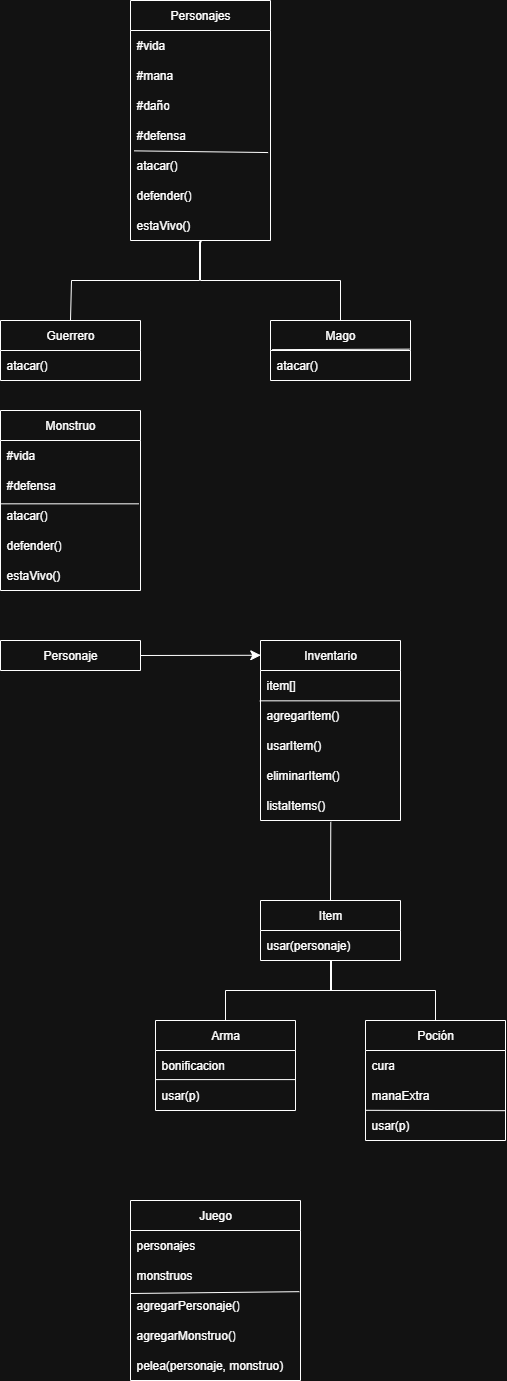

The diagram above was exported from draw.io. Its source (the exported page's mxGraphModel, read from the mxfile embedded in the PNG):
<mxGraphModel dx="1235" dy="790" grid="1" gridSize="10" guides="1" tooltips="1" connect="1" arrows="1" fold="1" page="1" pageScale="1" pageWidth="827" pageHeight="1169" math="0" shadow="0">
  <root>
    <mxCell id="WIyWlLk6GJQsqaUBKTNV-0" />
    <mxCell id="WIyWlLk6GJQsqaUBKTNV-1" parent="WIyWlLk6GJQsqaUBKTNV-0" />
    <mxCell id="mbuEzOwS3a_Cs84pD3IF-85" value="Mago" style="swimlane;fontStyle=0;childLayout=stackLayout;horizontal=1;startSize=30;horizontalStack=0;resizeParent=1;resizeParentMax=0;resizeLast=0;collapsible=1;marginBottom=0;whiteSpace=wrap;html=1;" parent="WIyWlLk6GJQsqaUBKTNV-1" vertex="1">
      <mxGeometry x="480" y="330" width="140" height="60" as="geometry" />
    </mxCell>
    <mxCell id="mbuEzOwS3a_Cs84pD3IF-129" value="" style="endArrow=none;html=1;rounded=0;fontSize=12;startSize=8;endSize=8;curved=1;entryX=0.992;entryY=-0.045;entryDx=0;entryDy=0;entryPerimeter=0;exitX=0.012;exitY=-0.029;exitDx=0;exitDy=0;exitPerimeter=0;" parent="mbuEzOwS3a_Cs84pD3IF-85" source="mbuEzOwS3a_Cs84pD3IF-128" target="mbuEzOwS3a_Cs84pD3IF-128" edge="1">
      <mxGeometry width="50" height="50" relative="1" as="geometry">
        <mxPoint x="-14" y="90" as="sourcePoint" />
        <mxPoint x="126" y="90" as="targetPoint" />
      </mxGeometry>
    </mxCell>
    <mxCell id="mbuEzOwS3a_Cs84pD3IF-128" value="atacar()&amp;nbsp;" style="text;strokeColor=none;fillColor=none;align=left;verticalAlign=middle;spacingLeft=4;spacingRight=4;overflow=hidden;points=[[0,0.5],[1,0.5]];portConstraint=eastwest;rotatable=0;whiteSpace=wrap;html=1;" parent="mbuEzOwS3a_Cs84pD3IF-85" vertex="1">
      <mxGeometry y="30" width="140" height="30" as="geometry" />
    </mxCell>
    <mxCell id="JuPWaX8W6KslI68cZLMr-0" value="Guerrero" style="swimlane;fontStyle=0;childLayout=stackLayout;horizontal=1;startSize=30;horizontalStack=0;resizeParent=1;resizeParentMax=0;resizeLast=0;collapsible=1;marginBottom=0;whiteSpace=wrap;html=1;" parent="WIyWlLk6GJQsqaUBKTNV-1" vertex="1">
      <mxGeometry x="210" y="330" width="140" height="60" as="geometry" />
    </mxCell>
    <mxCell id="JuPWaX8W6KslI68cZLMr-3" value="atacar()" style="text;strokeColor=none;fillColor=none;align=left;verticalAlign=middle;spacingLeft=4;spacingRight=4;overflow=hidden;points=[[0,0.5],[1,0.5]];portConstraint=eastwest;rotatable=0;whiteSpace=wrap;html=1;" parent="JuPWaX8W6KslI68cZLMr-0" vertex="1">
      <mxGeometry y="30" width="140" height="30" as="geometry" />
    </mxCell>
    <mxCell id="JuPWaX8W6KslI68cZLMr-6" value="Personajes" style="swimlane;fontStyle=0;childLayout=stackLayout;horizontal=1;startSize=30;horizontalStack=0;resizeParent=1;resizeParentMax=0;resizeLast=0;collapsible=1;marginBottom=0;whiteSpace=wrap;html=1;" parent="WIyWlLk6GJQsqaUBKTNV-1" vertex="1">
      <mxGeometry x="340" y="10" width="140" height="240" as="geometry" />
    </mxCell>
    <mxCell id="JuPWaX8W6KslI68cZLMr-7" value="#vida" style="text;strokeColor=none;fillColor=none;align=left;verticalAlign=middle;spacingLeft=4;spacingRight=4;overflow=hidden;points=[[0,0.5],[1,0.5]];portConstraint=eastwest;rotatable=0;whiteSpace=wrap;html=1;" parent="JuPWaX8W6KslI68cZLMr-6" vertex="1">
      <mxGeometry y="30" width="140" height="30" as="geometry" />
    </mxCell>
    <mxCell id="JuPWaX8W6KslI68cZLMr-8" value="#mana" style="text;strokeColor=none;fillColor=none;align=left;verticalAlign=middle;spacingLeft=4;spacingRight=4;overflow=hidden;points=[[0,0.5],[1,0.5]];portConstraint=eastwest;rotatable=0;whiteSpace=wrap;html=1;" parent="JuPWaX8W6KslI68cZLMr-6" vertex="1">
      <mxGeometry y="60" width="140" height="30" as="geometry" />
    </mxCell>
    <mxCell id="JuPWaX8W6KslI68cZLMr-9" value="#daño" style="text;strokeColor=none;fillColor=none;align=left;verticalAlign=middle;spacingLeft=4;spacingRight=4;overflow=hidden;points=[[0,0.5],[1,0.5]];portConstraint=eastwest;rotatable=0;whiteSpace=wrap;html=1;" parent="JuPWaX8W6KslI68cZLMr-6" vertex="1">
      <mxGeometry y="90" width="140" height="30" as="geometry" />
    </mxCell>
    <mxCell id="JuPWaX8W6KslI68cZLMr-10" value="#defensa" style="text;strokeColor=none;fillColor=none;align=left;verticalAlign=middle;spacingLeft=4;spacingRight=4;overflow=hidden;points=[[0,0.5],[1,0.5]];portConstraint=eastwest;rotatable=0;whiteSpace=wrap;html=1;" parent="JuPWaX8W6KslI68cZLMr-6" vertex="1">
      <mxGeometry y="120" width="140" height="30" as="geometry" />
    </mxCell>
    <mxCell id="JuPWaX8W6KslI68cZLMr-11" value="atacar()" style="text;strokeColor=none;fillColor=none;align=left;verticalAlign=middle;spacingLeft=4;spacingRight=4;overflow=hidden;points=[[0,0.5],[1,0.5]];portConstraint=eastwest;rotatable=0;whiteSpace=wrap;html=1;" parent="JuPWaX8W6KslI68cZLMr-6" vertex="1">
      <mxGeometry y="150" width="140" height="30" as="geometry" />
    </mxCell>
    <mxCell id="JuPWaX8W6KslI68cZLMr-12" value="defender()" style="text;strokeColor=none;fillColor=none;align=left;verticalAlign=middle;spacingLeft=4;spacingRight=4;overflow=hidden;points=[[0,0.5],[1,0.5]];portConstraint=eastwest;rotatable=0;whiteSpace=wrap;html=1;" parent="JuPWaX8W6KslI68cZLMr-6" vertex="1">
      <mxGeometry y="180" width="140" height="30" as="geometry" />
    </mxCell>
    <mxCell id="3Db42AAPAgiYYrXC6TGD-4" value="estaVivo()" style="text;strokeColor=none;fillColor=none;align=left;verticalAlign=middle;spacingLeft=4;spacingRight=4;overflow=hidden;points=[[0,0.5],[1,0.5]];portConstraint=eastwest;rotatable=0;whiteSpace=wrap;html=1;" vertex="1" parent="JuPWaX8W6KslI68cZLMr-6">
      <mxGeometry y="210" width="140" height="30" as="geometry" />
    </mxCell>
    <mxCell id="JuPWaX8W6KslI68cZLMr-13" value="" style="endArrow=none;html=1;rounded=0;exitX=0.027;exitY=0.012;exitDx=0;exitDy=0;exitPerimeter=0;entryX=0.983;entryY=0.068;entryDx=0;entryDy=0;entryPerimeter=0;" parent="JuPWaX8W6KslI68cZLMr-6" source="JuPWaX8W6KslI68cZLMr-11" target="JuPWaX8W6KslI68cZLMr-11" edge="1">
      <mxGeometry width="50" height="50" relative="1" as="geometry">
        <mxPoint x="40" y="230" as="sourcePoint" />
        <mxPoint x="90" y="180" as="targetPoint" />
      </mxGeometry>
    </mxCell>
    <mxCell id="JuPWaX8W6KslI68cZLMr-17" value="Monstruo" style="swimlane;fontStyle=0;childLayout=stackLayout;horizontal=1;startSize=30;horizontalStack=0;resizeParent=1;resizeParentMax=0;resizeLast=0;collapsible=1;marginBottom=0;whiteSpace=wrap;html=1;" parent="WIyWlLk6GJQsqaUBKTNV-1" vertex="1">
      <mxGeometry x="210" y="420" width="140" height="180" as="geometry" />
    </mxCell>
    <mxCell id="JuPWaX8W6KslI68cZLMr-18" value="#vida" style="text;strokeColor=none;fillColor=none;align=left;verticalAlign=middle;spacingLeft=4;spacingRight=4;overflow=hidden;points=[[0,0.5],[1,0.5]];portConstraint=eastwest;rotatable=0;whiteSpace=wrap;html=1;" parent="JuPWaX8W6KslI68cZLMr-17" vertex="1">
      <mxGeometry y="30" width="140" height="30" as="geometry" />
    </mxCell>
    <mxCell id="JuPWaX8W6KslI68cZLMr-19" value="#defensa" style="text;strokeColor=none;fillColor=none;align=left;verticalAlign=middle;spacingLeft=4;spacingRight=4;overflow=hidden;points=[[0,0.5],[1,0.5]];portConstraint=eastwest;rotatable=0;whiteSpace=wrap;html=1;" parent="JuPWaX8W6KslI68cZLMr-17" vertex="1">
      <mxGeometry y="60" width="140" height="30" as="geometry" />
    </mxCell>
    <mxCell id="JuPWaX8W6KslI68cZLMr-20" value="atacar()" style="text;strokeColor=none;fillColor=none;align=left;verticalAlign=middle;spacingLeft=4;spacingRight=4;overflow=hidden;points=[[0,0.5],[1,0.5]];portConstraint=eastwest;rotatable=0;whiteSpace=wrap;html=1;" parent="JuPWaX8W6KslI68cZLMr-17" vertex="1">
      <mxGeometry y="90" width="140" height="30" as="geometry" />
    </mxCell>
    <mxCell id="3Db42AAPAgiYYrXC6TGD-5" value="defender()" style="text;strokeColor=none;fillColor=none;align=left;verticalAlign=middle;spacingLeft=4;spacingRight=4;overflow=hidden;points=[[0,0.5],[1,0.5]];portConstraint=eastwest;rotatable=0;whiteSpace=wrap;html=1;" vertex="1" parent="JuPWaX8W6KslI68cZLMr-17">
      <mxGeometry y="120" width="140" height="30" as="geometry" />
    </mxCell>
    <mxCell id="3Db42AAPAgiYYrXC6TGD-6" value="estaVivo()" style="text;strokeColor=none;fillColor=none;align=left;verticalAlign=middle;spacingLeft=4;spacingRight=4;overflow=hidden;points=[[0,0.5],[1,0.5]];portConstraint=eastwest;rotatable=0;whiteSpace=wrap;html=1;" vertex="1" parent="JuPWaX8W6KslI68cZLMr-17">
      <mxGeometry y="150" width="140" height="30" as="geometry" />
    </mxCell>
    <mxCell id="JuPWaX8W6KslI68cZLMr-23" value="" style="endArrow=none;html=1;rounded=0;exitX=-0.002;exitY=0.111;exitDx=0;exitDy=0;exitPerimeter=0;entryX=0.989;entryY=1.111;entryDx=0;entryDy=0;entryPerimeter=0;" parent="JuPWaX8W6KslI68cZLMr-17" source="JuPWaX8W6KslI68cZLMr-20" target="JuPWaX8W6KslI68cZLMr-19" edge="1">
      <mxGeometry width="50" height="50" relative="1" as="geometry">
        <mxPoint x="220" y="20" as="sourcePoint" />
        <mxPoint x="270" y="-30" as="targetPoint" />
      </mxGeometry>
    </mxCell>
    <mxCell id="JuPWaX8W6KslI68cZLMr-28" value="Arma" style="swimlane;fontStyle=0;childLayout=stackLayout;horizontal=1;startSize=30;horizontalStack=0;resizeParent=1;resizeParentMax=0;resizeLast=0;collapsible=1;marginBottom=0;whiteSpace=wrap;html=1;" parent="WIyWlLk6GJQsqaUBKTNV-1" vertex="1">
      <mxGeometry x="365" y="1030" width="140" height="90" as="geometry" />
    </mxCell>
    <mxCell id="JuPWaX8W6KslI68cZLMr-29" value="bonificacion" style="text;strokeColor=none;fillColor=none;align=left;verticalAlign=middle;spacingLeft=4;spacingRight=4;overflow=hidden;points=[[0,0.5],[1,0.5]];portConstraint=eastwest;rotatable=0;whiteSpace=wrap;html=1;" parent="JuPWaX8W6KslI68cZLMr-28" vertex="1">
      <mxGeometry y="30" width="140" height="30" as="geometry" />
    </mxCell>
    <mxCell id="3Db42AAPAgiYYrXC6TGD-32" value="" style="endArrow=none;html=1;rounded=0;fontSize=12;startSize=8;endSize=8;curved=1;entryX=1;entryY=1.006;entryDx=0;entryDy=0;entryPerimeter=0;exitX=0.002;exitY=0.994;exitDx=0;exitDy=0;exitPerimeter=0;" edge="1" parent="JuPWaX8W6KslI68cZLMr-28">
      <mxGeometry width="50" height="50" relative="1" as="geometry">
        <mxPoint y="59.08999999999992" as="sourcePoint" />
        <mxPoint x="140" y="59.08999999999992" as="targetPoint" />
      </mxGeometry>
    </mxCell>
    <mxCell id="3Db42AAPAgiYYrXC6TGD-28" value="usar(p)" style="text;strokeColor=none;fillColor=none;align=left;verticalAlign=middle;spacingLeft=4;spacingRight=4;overflow=hidden;points=[[0,0.5],[1,0.5]];portConstraint=eastwest;rotatable=0;whiteSpace=wrap;html=1;" vertex="1" parent="JuPWaX8W6KslI68cZLMr-28">
      <mxGeometry y="60" width="140" height="30" as="geometry" />
    </mxCell>
    <mxCell id="JuPWaX8W6KslI68cZLMr-33" value="Poción" style="swimlane;fontStyle=0;childLayout=stackLayout;horizontal=1;startSize=30;horizontalStack=0;resizeParent=1;resizeParentMax=0;resizeLast=0;collapsible=1;marginBottom=0;whiteSpace=wrap;html=1;" parent="WIyWlLk6GJQsqaUBKTNV-1" vertex="1">
      <mxGeometry x="575" y="1030" width="140" height="120" as="geometry" />
    </mxCell>
    <mxCell id="JuPWaX8W6KslI68cZLMr-34" value="cura" style="text;strokeColor=none;fillColor=none;align=left;verticalAlign=middle;spacingLeft=4;spacingRight=4;overflow=hidden;points=[[0,0.5],[1,0.5]];portConstraint=eastwest;rotatable=0;whiteSpace=wrap;html=1;" parent="JuPWaX8W6KslI68cZLMr-33" vertex="1">
      <mxGeometry y="30" width="140" height="30" as="geometry" />
    </mxCell>
    <mxCell id="3Db42AAPAgiYYrXC6TGD-29" value="manaExtra" style="text;strokeColor=none;fillColor=none;align=left;verticalAlign=middle;spacingLeft=4;spacingRight=4;overflow=hidden;points=[[0,0.5],[1,0.5]];portConstraint=eastwest;rotatable=0;whiteSpace=wrap;html=1;" vertex="1" parent="JuPWaX8W6KslI68cZLMr-33">
      <mxGeometry y="60" width="140" height="30" as="geometry" />
    </mxCell>
    <mxCell id="3Db42AAPAgiYYrXC6TGD-30" value="usar(p)" style="text;strokeColor=none;fillColor=none;align=left;verticalAlign=middle;spacingLeft=4;spacingRight=4;overflow=hidden;points=[[0,0.5],[1,0.5]];portConstraint=eastwest;rotatable=0;whiteSpace=wrap;html=1;" vertex="1" parent="JuPWaX8W6KslI68cZLMr-33">
      <mxGeometry y="90" width="140" height="30" as="geometry" />
    </mxCell>
    <mxCell id="3Db42AAPAgiYYrXC6TGD-31" value="" style="endArrow=none;html=1;rounded=0;fontSize=12;startSize=8;endSize=8;curved=1;entryX=1;entryY=1.006;entryDx=0;entryDy=0;entryPerimeter=0;exitX=0.002;exitY=0.994;exitDx=0;exitDy=0;exitPerimeter=0;" edge="1" parent="JuPWaX8W6KslI68cZLMr-33" source="3Db42AAPAgiYYrXC6TGD-29" target="3Db42AAPAgiYYrXC6TGD-29">
      <mxGeometry width="50" height="50" relative="1" as="geometry">
        <mxPoint x="35" y="140" as="sourcePoint" />
        <mxPoint x="85" y="90" as="targetPoint" />
      </mxGeometry>
    </mxCell>
    <mxCell id="JuPWaX8W6KslI68cZLMr-37" value="Juego" style="swimlane;fontStyle=0;childLayout=stackLayout;horizontal=1;startSize=30;horizontalStack=0;resizeParent=1;resizeParentMax=0;resizeLast=0;collapsible=1;marginBottom=0;whiteSpace=wrap;html=1;" parent="WIyWlLk6GJQsqaUBKTNV-1" vertex="1">
      <mxGeometry x="340" y="1210" width="170" height="180" as="geometry" />
    </mxCell>
    <mxCell id="JuPWaX8W6KslI68cZLMr-38" value="personajes" style="text;strokeColor=none;fillColor=none;align=left;verticalAlign=middle;spacingLeft=4;spacingRight=4;overflow=hidden;points=[[0,0.5],[1,0.5]];portConstraint=eastwest;rotatable=0;whiteSpace=wrap;html=1;" parent="JuPWaX8W6KslI68cZLMr-37" vertex="1">
      <mxGeometry y="30" width="170" height="30" as="geometry" />
    </mxCell>
    <mxCell id="JuPWaX8W6KslI68cZLMr-39" value="monstruos" style="text;strokeColor=none;fillColor=none;align=left;verticalAlign=middle;spacingLeft=4;spacingRight=4;overflow=hidden;points=[[0,0.5],[1,0.5]];portConstraint=eastwest;rotatable=0;whiteSpace=wrap;html=1;" parent="JuPWaX8W6KslI68cZLMr-37" vertex="1">
      <mxGeometry y="60" width="170" height="30" as="geometry" />
    </mxCell>
    <mxCell id="JuPWaX8W6KslI68cZLMr-40" value="agregarPersonaje()" style="text;strokeColor=none;fillColor=none;align=left;verticalAlign=middle;spacingLeft=4;spacingRight=4;overflow=hidden;points=[[0,0.5],[1,0.5]];portConstraint=eastwest;rotatable=0;whiteSpace=wrap;html=1;" parent="JuPWaX8W6KslI68cZLMr-37" vertex="1">
      <mxGeometry y="90" width="170" height="30" as="geometry" />
    </mxCell>
    <mxCell id="JuPWaX8W6KslI68cZLMr-41" value="agregarMonstruo()" style="text;strokeColor=none;fillColor=none;align=left;verticalAlign=middle;spacingLeft=4;spacingRight=4;overflow=hidden;points=[[0,0.5],[1,0.5]];portConstraint=eastwest;rotatable=0;whiteSpace=wrap;html=1;" parent="JuPWaX8W6KslI68cZLMr-37" vertex="1">
      <mxGeometry y="120" width="170" height="30" as="geometry" />
    </mxCell>
    <mxCell id="JuPWaX8W6KslI68cZLMr-42" value="pelea(personaje, monstruo)" style="text;strokeColor=none;fillColor=none;align=left;verticalAlign=middle;spacingLeft=4;spacingRight=4;overflow=hidden;points=[[0,0.5],[1,0.5]];portConstraint=eastwest;rotatable=0;whiteSpace=wrap;html=1;" parent="JuPWaX8W6KslI68cZLMr-37" vertex="1">
      <mxGeometry y="150" width="170" height="30" as="geometry" />
    </mxCell>
    <mxCell id="3Db42AAPAgiYYrXC6TGD-37" value="" style="endArrow=none;html=1;rounded=0;fontSize=12;startSize=8;endSize=8;curved=1;entryX=0.993;entryY=0.039;entryDx=0;entryDy=0;entryPerimeter=0;" edge="1" parent="JuPWaX8W6KslI68cZLMr-37" target="JuPWaX8W6KslI68cZLMr-40">
      <mxGeometry width="50" height="50" relative="1" as="geometry">
        <mxPoint y="93" as="sourcePoint" />
        <mxPoint x="130" y="170" as="targetPoint" />
      </mxGeometry>
    </mxCell>
    <mxCell id="3Db42AAPAgiYYrXC6TGD-8" value="Personaje" style="swimlane;fontStyle=0;childLayout=stackLayout;horizontal=1;startSize=30;horizontalStack=0;resizeParent=1;resizeParentMax=0;resizeLast=0;collapsible=1;marginBottom=0;whiteSpace=wrap;html=1;" vertex="1" parent="WIyWlLk6GJQsqaUBKTNV-1">
      <mxGeometry x="210" y="650" width="140" height="30" as="geometry" />
    </mxCell>
    <mxCell id="3Db42AAPAgiYYrXC6TGD-12" value="Inventario" style="swimlane;fontStyle=0;childLayout=stackLayout;horizontal=1;startSize=30;horizontalStack=0;resizeParent=1;resizeParentMax=0;resizeLast=0;collapsible=1;marginBottom=0;whiteSpace=wrap;html=1;" vertex="1" parent="WIyWlLk6GJQsqaUBKTNV-1">
      <mxGeometry x="470" y="650" width="140" height="180" as="geometry" />
    </mxCell>
    <mxCell id="3Db42AAPAgiYYrXC6TGD-13" value="item[]" style="text;strokeColor=none;fillColor=none;align=left;verticalAlign=middle;spacingLeft=4;spacingRight=4;overflow=hidden;points=[[0,0.5],[1,0.5]];portConstraint=eastwest;rotatable=0;whiteSpace=wrap;html=1;" vertex="1" parent="3Db42AAPAgiYYrXC6TGD-12">
      <mxGeometry y="30" width="140" height="30" as="geometry" />
    </mxCell>
    <mxCell id="3Db42AAPAgiYYrXC6TGD-14" value="agregarItem()" style="text;strokeColor=none;fillColor=none;align=left;verticalAlign=middle;spacingLeft=4;spacingRight=4;overflow=hidden;points=[[0,0.5],[1,0.5]];portConstraint=eastwest;rotatable=0;whiteSpace=wrap;html=1;" vertex="1" parent="3Db42AAPAgiYYrXC6TGD-12">
      <mxGeometry y="60" width="140" height="30" as="geometry" />
    </mxCell>
    <mxCell id="3Db42AAPAgiYYrXC6TGD-15" value="usarItem()" style="text;strokeColor=none;fillColor=none;align=left;verticalAlign=middle;spacingLeft=4;spacingRight=4;overflow=hidden;points=[[0,0.5],[1,0.5]];portConstraint=eastwest;rotatable=0;whiteSpace=wrap;html=1;" vertex="1" parent="3Db42AAPAgiYYrXC6TGD-12">
      <mxGeometry y="90" width="140" height="30" as="geometry" />
    </mxCell>
    <mxCell id="3Db42AAPAgiYYrXC6TGD-16" value="eliminarItem()" style="text;strokeColor=none;fillColor=none;align=left;verticalAlign=middle;spacingLeft=4;spacingRight=4;overflow=hidden;points=[[0,0.5],[1,0.5]];portConstraint=eastwest;rotatable=0;whiteSpace=wrap;html=1;" vertex="1" parent="3Db42AAPAgiYYrXC6TGD-12">
      <mxGeometry y="120" width="140" height="30" as="geometry" />
    </mxCell>
    <mxCell id="3Db42AAPAgiYYrXC6TGD-17" value="listaItems()" style="text;strokeColor=none;fillColor=none;align=left;verticalAlign=middle;spacingLeft=4;spacingRight=4;overflow=hidden;points=[[0,0.5],[1,0.5]];portConstraint=eastwest;rotatable=0;whiteSpace=wrap;html=1;" vertex="1" parent="3Db42AAPAgiYYrXC6TGD-12">
      <mxGeometry y="150" width="140" height="30" as="geometry" />
    </mxCell>
    <mxCell id="3Db42AAPAgiYYrXC6TGD-19" value="" style="endArrow=none;html=1;rounded=0;fontSize=12;startSize=8;endSize=8;curved=1;exitX=-0.005;exitY=1.011;exitDx=0;exitDy=0;exitPerimeter=0;entryX=0.995;entryY=0.012;entryDx=0;entryDy=0;entryPerimeter=0;" edge="1" parent="3Db42AAPAgiYYrXC6TGD-12" source="3Db42AAPAgiYYrXC6TGD-13" target="3Db42AAPAgiYYrXC6TGD-14">
      <mxGeometry width="50" height="50" relative="1" as="geometry">
        <mxPoint x="120" y="440" as="sourcePoint" />
        <mxPoint x="170" y="390" as="targetPoint" />
      </mxGeometry>
    </mxCell>
    <mxCell id="3Db42AAPAgiYYrXC6TGD-18" style="edgeStyle=none;curved=1;rounded=0;orthogonalLoop=1;jettySize=auto;html=1;exitX=1;exitY=0.5;exitDx=0;exitDy=0;entryX=0.002;entryY=0.082;entryDx=0;entryDy=0;entryPerimeter=0;fontSize=12;startSize=8;endSize=8;" edge="1" parent="WIyWlLk6GJQsqaUBKTNV-1" source="3Db42AAPAgiYYrXC6TGD-8" target="3Db42AAPAgiYYrXC6TGD-12">
      <mxGeometry relative="1" as="geometry" />
    </mxCell>
    <mxCell id="3Db42AAPAgiYYrXC6TGD-22" value="Item" style="swimlane;fontStyle=0;childLayout=stackLayout;horizontal=1;startSize=30;horizontalStack=0;resizeParent=1;resizeParentMax=0;resizeLast=0;collapsible=1;marginBottom=0;whiteSpace=wrap;html=1;" vertex="1" parent="WIyWlLk6GJQsqaUBKTNV-1">
      <mxGeometry x="470" y="910" width="140" height="60" as="geometry" />
    </mxCell>
    <mxCell id="3Db42AAPAgiYYrXC6TGD-23" value="usar(personaje)" style="text;strokeColor=none;fillColor=none;align=left;verticalAlign=middle;spacingLeft=4;spacingRight=4;overflow=hidden;points=[[0,0.5],[1,0.5]];portConstraint=eastwest;rotatable=0;whiteSpace=wrap;html=1;" vertex="1" parent="3Db42AAPAgiYYrXC6TGD-22">
      <mxGeometry y="30" width="140" height="30" as="geometry" />
    </mxCell>
    <mxCell id="3Db42AAPAgiYYrXC6TGD-38" value="" style="endArrow=none;html=1;rounded=0;fontSize=12;startSize=8;endSize=8;exitX=0.5;exitY=0;exitDx=0;exitDy=0;edgeStyle=orthogonalEdgeStyle;" edge="1" parent="WIyWlLk6GJQsqaUBKTNV-1" source="JuPWaX8W6KslI68cZLMr-28">
      <mxGeometry width="50" height="50" relative="1" as="geometry">
        <mxPoint x="550" y="1190" as="sourcePoint" />
        <mxPoint x="540" y="970" as="targetPoint" />
        <Array as="points">
          <mxPoint x="435" y="1000" />
          <mxPoint x="541" y="1000" />
          <mxPoint x="541" y="970" />
        </Array>
      </mxGeometry>
    </mxCell>
    <mxCell id="3Db42AAPAgiYYrXC6TGD-39" value="" style="endArrow=none;html=1;rounded=0;fontSize=12;startSize=8;endSize=8;entryX=0.5;entryY=0;entryDx=0;entryDy=0;edgeStyle=orthogonalEdgeStyle;" edge="1" parent="WIyWlLk6GJQsqaUBKTNV-1" target="JuPWaX8W6KslI68cZLMr-33">
      <mxGeometry width="50" height="50" relative="1" as="geometry">
        <mxPoint x="540" y="970" as="sourcePoint" />
        <mxPoint x="405" y="1110" as="targetPoint" />
        <Array as="points">
          <mxPoint x="540" y="1000" />
          <mxPoint x="645" y="1000" />
        </Array>
      </mxGeometry>
    </mxCell>
    <mxCell id="3Db42AAPAgiYYrXC6TGD-40" value="" style="endArrow=none;html=1;rounded=0;fontSize=12;startSize=8;endSize=8;curved=1;entryX=0.502;entryY=1.044;entryDx=0;entryDy=0;entryPerimeter=0;" edge="1" parent="WIyWlLk6GJQsqaUBKTNV-1" target="3Db42AAPAgiYYrXC6TGD-17">
      <mxGeometry width="50" height="50" relative="1" as="geometry">
        <mxPoint x="540" y="910" as="sourcePoint" />
        <mxPoint x="600" y="900" as="targetPoint" />
      </mxGeometry>
    </mxCell>
    <mxCell id="3Db42AAPAgiYYrXC6TGD-41" value="" style="endArrow=none;html=1;rounded=0;fontSize=12;startSize=8;endSize=8;entryX=0.508;entryY=1.041;entryDx=0;entryDy=0;entryPerimeter=0;edgeStyle=orthogonalEdgeStyle;" edge="1" parent="WIyWlLk6GJQsqaUBKTNV-1" target="3Db42AAPAgiYYrXC6TGD-4">
      <mxGeometry width="50" height="50" relative="1" as="geometry">
        <mxPoint x="280" y="330" as="sourcePoint" />
        <mxPoint x="330" y="280" as="targetPoint" />
        <Array as="points">
          <mxPoint x="281" y="330" />
          <mxPoint x="281" y="290" />
          <mxPoint x="409" y="290" />
          <mxPoint x="409" y="251" />
        </Array>
      </mxGeometry>
    </mxCell>
    <mxCell id="3Db42AAPAgiYYrXC6TGD-42" value="" style="endArrow=none;html=1;rounded=0;fontSize=12;startSize=8;endSize=8;edgeStyle=orthogonalEdgeStyle;" edge="1" parent="WIyWlLk6GJQsqaUBKTNV-1">
      <mxGeometry width="50" height="50" relative="1" as="geometry">
        <mxPoint x="550" y="330" as="sourcePoint" />
        <mxPoint x="410" y="250" as="targetPoint" />
        <Array as="points">
          <mxPoint x="550" y="290" />
          <mxPoint x="410" y="290" />
        </Array>
      </mxGeometry>
    </mxCell>
  </root>
</mxGraphModel>